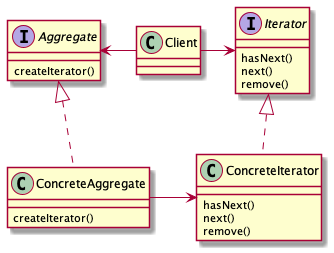

The diagram above was rendered by PlantUML. Its source (embedded in the PNG):
@startuml
'https://plantuml.com/class-diagram

interface Aggregate {
    createIterator()
}

class ConcreteAggregate {
    createIterator()
}

class Client

interface Iterator {
    hasNext()
    next()
    remove()
}

class ConcreteIterator {
    hasNext()
    next()
    remove()
}

Aggregate <|.. ConcreteAggregate
Iterator <|.. ConcreteIterator

Aggregate <- Client
Client -> Iterator
ConcreteAggregate -> ConcreteIterator

@enduml